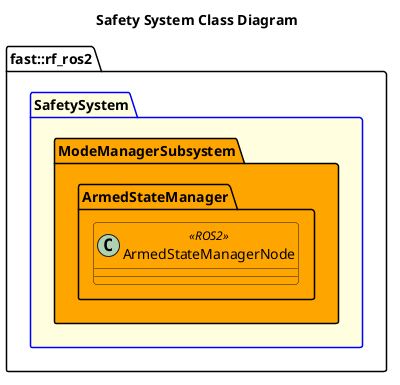

The diagram above was rendered by PlantUML. Its source (embedded in the PNG):
@startuml
title Safety System Class Diagram

namespace fast::rf_ros2 {
    package SafetySystem #LightYellow;line:blue {
        namespace ModeManagerSubsystem #Orange {
            namespace ArmedStateManager #Orange {
                class ArmedStateManagerNode <<ROS2>> #Orange
            }
        }
    }
}
@enduml